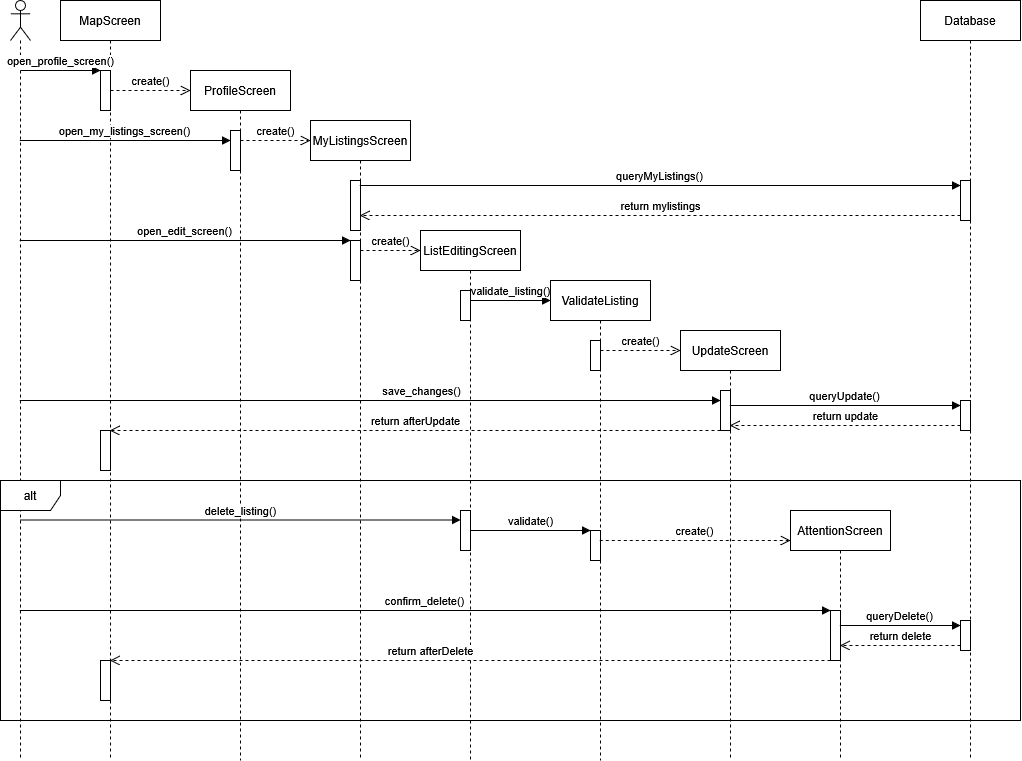

The diagram above was exported from draw.io. Its source (the exported page's mxGraphModel, read from the mxfile embedded in the PNG):
<mxGraphModel dx="1281" dy="1631" grid="1" gridSize="10" guides="1" tooltips="1" connect="1" arrows="1" fold="1" page="1" pageScale="1" pageWidth="850" pageHeight="1100" math="0" shadow="0">
  <root>
    <mxCell id="0" />
    <mxCell id="1" parent="0" />
    <mxCell id="4Rnnu-rrkm_c-XPrPOTG-412" value="" style="shape=umlLifeline;perimeter=lifelinePerimeter;whiteSpace=wrap;html=1;container=1;dropTarget=0;collapsible=0;recursiveResize=0;outlineConnect=0;portConstraint=eastwest;newEdgeStyle={&quot;curved&quot;:0,&quot;rounded&quot;:0};participant=umlActor;" vertex="1" parent="1">
      <mxGeometry x="40" y="-370" width="20" height="760" as="geometry" />
    </mxCell>
    <mxCell id="4Rnnu-rrkm_c-XPrPOTG-413" value="MapScreen" style="shape=umlLifeline;perimeter=lifelinePerimeter;whiteSpace=wrap;html=1;container=1;dropTarget=0;collapsible=0;recursiveResize=0;outlineConnect=0;portConstraint=eastwest;newEdgeStyle={&quot;curved&quot;:0,&quot;rounded&quot;:0};" vertex="1" parent="1">
      <mxGeometry x="90" y="-370" width="100" height="760" as="geometry" />
    </mxCell>
    <mxCell id="4Rnnu-rrkm_c-XPrPOTG-414" value="" style="html=1;points=[[0,0,0,0,5],[0,1,0,0,-5],[1,0,0,0,5],[1,1,0,0,-5]];perimeter=orthogonalPerimeter;outlineConnect=0;targetShapes=umlLifeline;portConstraint=eastwest;newEdgeStyle={&quot;curved&quot;:0,&quot;rounded&quot;:0};" vertex="1" parent="4Rnnu-rrkm_c-XPrPOTG-413">
      <mxGeometry x="40" y="70" width="10" height="40" as="geometry" />
    </mxCell>
    <mxCell id="4Rnnu-rrkm_c-XPrPOTG-415" value="" style="html=1;points=[[0,0,0,0,5],[0,1,0,0,-5],[1,0,0,0,5],[1,1,0,0,-5]];perimeter=orthogonalPerimeter;outlineConnect=0;targetShapes=umlLifeline;portConstraint=eastwest;newEdgeStyle={&quot;curved&quot;:0,&quot;rounded&quot;:0};" vertex="1" parent="4Rnnu-rrkm_c-XPrPOTG-413">
      <mxGeometry x="40" y="430" width="10" height="40" as="geometry" />
    </mxCell>
    <mxCell id="4Rnnu-rrkm_c-XPrPOTG-416" value="" style="html=1;points=[[0,0,0,0,5],[0,1,0,0,-5],[1,0,0,0,5],[1,1,0,0,-5]];perimeter=orthogonalPerimeter;outlineConnect=0;targetShapes=umlLifeline;portConstraint=eastwest;newEdgeStyle={&quot;curved&quot;:0,&quot;rounded&quot;:0};" vertex="1" parent="4Rnnu-rrkm_c-XPrPOTG-413">
      <mxGeometry x="40" y="660" width="10" height="40" as="geometry" />
    </mxCell>
    <mxCell id="4Rnnu-rrkm_c-XPrPOTG-417" value="ProfileScreen" style="shape=umlLifeline;perimeter=lifelinePerimeter;whiteSpace=wrap;html=1;container=1;dropTarget=0;collapsible=0;recursiveResize=0;outlineConnect=0;portConstraint=eastwest;newEdgeStyle={&quot;curved&quot;:0,&quot;rounded&quot;:0};" vertex="1" parent="1">
      <mxGeometry x="220" y="-300" width="100" height="690" as="geometry" />
    </mxCell>
    <mxCell id="4Rnnu-rrkm_c-XPrPOTG-418" value="" style="html=1;points=[[0,0,0,0,5],[0,1,0,0,-5],[1,0,0,0,5],[1,1,0,0,-5]];perimeter=orthogonalPerimeter;outlineConnect=0;targetShapes=umlLifeline;portConstraint=eastwest;newEdgeStyle={&quot;curved&quot;:0,&quot;rounded&quot;:0};" vertex="1" parent="4Rnnu-rrkm_c-XPrPOTG-417">
      <mxGeometry x="40" y="60" width="10" height="40" as="geometry" />
    </mxCell>
    <mxCell id="4Rnnu-rrkm_c-XPrPOTG-419" value="open_profile_screen()" style="html=1;verticalAlign=bottom;endArrow=block;curved=0;rounded=0;" edge="1" parent="1">
      <mxGeometry width="80" relative="1" as="geometry">
        <mxPoint x="50" y="-300" as="sourcePoint" />
        <mxPoint x="130" y="-300" as="targetPoint" />
      </mxGeometry>
    </mxCell>
    <mxCell id="4Rnnu-rrkm_c-XPrPOTG-420" value="open_my_listings_screen()" style="html=1;verticalAlign=bottom;endArrow=block;curved=0;rounded=0;" edge="1" source="4Rnnu-rrkm_c-XPrPOTG-412" parent="1">
      <mxGeometry width="80" relative="1" as="geometry">
        <mxPoint x="180" y="-230" as="sourcePoint" />
        <mxPoint x="260" y="-230" as="targetPoint" />
      </mxGeometry>
    </mxCell>
    <mxCell id="4Rnnu-rrkm_c-XPrPOTG-421" value="MyListingsScreen" style="shape=umlLifeline;perimeter=lifelinePerimeter;whiteSpace=wrap;html=1;container=1;dropTarget=0;collapsible=0;recursiveResize=0;outlineConnect=0;portConstraint=eastwest;newEdgeStyle={&quot;curved&quot;:0,&quot;rounded&quot;:0};" vertex="1" parent="1">
      <mxGeometry x="340" y="-250" width="100" height="640" as="geometry" />
    </mxCell>
    <mxCell id="4Rnnu-rrkm_c-XPrPOTG-422" value="" style="html=1;points=[[0,0,0,0,5],[0,1,0,0,-5],[1,0,0,0,5],[1,1,0,0,-5]];perimeter=orthogonalPerimeter;outlineConnect=0;targetShapes=umlLifeline;portConstraint=eastwest;newEdgeStyle={&quot;curved&quot;:0,&quot;rounded&quot;:0};" vertex="1" parent="4Rnnu-rrkm_c-XPrPOTG-421">
      <mxGeometry x="40" y="60" width="10" height="50" as="geometry" />
    </mxCell>
    <mxCell id="4Rnnu-rrkm_c-XPrPOTG-423" value="" style="html=1;points=[[0,0,0,0,5],[0,1,0,0,-5],[1,0,0,0,5],[1,1,0,0,-5]];perimeter=orthogonalPerimeter;outlineConnect=0;targetShapes=umlLifeline;portConstraint=eastwest;newEdgeStyle={&quot;curved&quot;:0,&quot;rounded&quot;:0};" vertex="1" parent="4Rnnu-rrkm_c-XPrPOTG-421">
      <mxGeometry x="40" y="120" width="10" height="40" as="geometry" />
    </mxCell>
    <mxCell id="4Rnnu-rrkm_c-XPrPOTG-424" value="Database" style="shape=umlLifeline;perimeter=lifelinePerimeter;whiteSpace=wrap;html=1;container=1;dropTarget=0;collapsible=0;recursiveResize=0;outlineConnect=0;portConstraint=eastwest;newEdgeStyle={&quot;curved&quot;:0,&quot;rounded&quot;:0};" vertex="1" parent="1">
      <mxGeometry x="950" y="-370" width="100" height="760" as="geometry" />
    </mxCell>
    <mxCell id="4Rnnu-rrkm_c-XPrPOTG-425" value="" style="html=1;points=[[0,0,0,0,5],[0,1,0,0,-5],[1,0,0,0,5],[1,1,0,0,-5]];perimeter=orthogonalPerimeter;outlineConnect=0;targetShapes=umlLifeline;portConstraint=eastwest;newEdgeStyle={&quot;curved&quot;:0,&quot;rounded&quot;:0};" vertex="1" parent="4Rnnu-rrkm_c-XPrPOTG-424">
      <mxGeometry x="40" y="180" width="10" height="40" as="geometry" />
    </mxCell>
    <mxCell id="4Rnnu-rrkm_c-XPrPOTG-426" value="" style="html=1;points=[[0,0,0,0,5],[0,1,0,0,-5],[1,0,0,0,5],[1,1,0,0,-5]];perimeter=orthogonalPerimeter;outlineConnect=0;targetShapes=umlLifeline;portConstraint=eastwest;newEdgeStyle={&quot;curved&quot;:0,&quot;rounded&quot;:0};" vertex="1" parent="4Rnnu-rrkm_c-XPrPOTG-424">
      <mxGeometry x="40" y="400" width="10" height="30" as="geometry" />
    </mxCell>
    <mxCell id="4Rnnu-rrkm_c-XPrPOTG-427" value="" style="html=1;points=[[0,0,0,0,5],[0,1,0,0,-5],[1,0,0,0,5],[1,1,0,0,-5]];perimeter=orthogonalPerimeter;outlineConnect=0;targetShapes=umlLifeline;portConstraint=eastwest;newEdgeStyle={&quot;curved&quot;:0,&quot;rounded&quot;:0};" vertex="1" parent="4Rnnu-rrkm_c-XPrPOTG-424">
      <mxGeometry x="40" y="620" width="10" height="30" as="geometry" />
    </mxCell>
    <mxCell id="4Rnnu-rrkm_c-XPrPOTG-428" value="queryMyListings()" style="html=1;verticalAlign=bottom;endArrow=block;curved=0;rounded=0;entryX=0;entryY=0;entryDx=0;entryDy=5;" edge="1" source="4Rnnu-rrkm_c-XPrPOTG-421" target="4Rnnu-rrkm_c-XPrPOTG-425" parent="1">
      <mxGeometry relative="1" as="geometry">
        <mxPoint x="840" y="-185" as="sourcePoint" />
      </mxGeometry>
    </mxCell>
    <mxCell id="4Rnnu-rrkm_c-XPrPOTG-429" value="return mylistings" style="html=1;verticalAlign=bottom;endArrow=open;dashed=1;endSize=8;curved=0;rounded=0;exitX=0;exitY=1;exitDx=0;exitDy=-5;" edge="1" source="4Rnnu-rrkm_c-XPrPOTG-425" target="4Rnnu-rrkm_c-XPrPOTG-421" parent="1">
      <mxGeometry relative="1" as="geometry">
        <mxPoint x="840" y="-115" as="targetPoint" />
      </mxGeometry>
    </mxCell>
    <mxCell id="4Rnnu-rrkm_c-XPrPOTG-430" value="ListEditingScreen" style="shape=umlLifeline;perimeter=lifelinePerimeter;whiteSpace=wrap;html=1;container=1;dropTarget=0;collapsible=0;recursiveResize=0;outlineConnect=0;portConstraint=eastwest;newEdgeStyle={&quot;curved&quot;:0,&quot;rounded&quot;:0};" vertex="1" parent="1">
      <mxGeometry x="450" y="-140" width="100" height="530" as="geometry" />
    </mxCell>
    <mxCell id="4Rnnu-rrkm_c-XPrPOTG-431" value="" style="html=1;points=[[0,0,0,0,5],[0,1,0,0,-5],[1,0,0,0,5],[1,1,0,0,-5]];perimeter=orthogonalPerimeter;outlineConnect=0;targetShapes=umlLifeline;portConstraint=eastwest;newEdgeStyle={&quot;curved&quot;:0,&quot;rounded&quot;:0};" vertex="1" parent="4Rnnu-rrkm_c-XPrPOTG-430">
      <mxGeometry x="40" y="60" width="10" height="30" as="geometry" />
    </mxCell>
    <mxCell id="4Rnnu-rrkm_c-XPrPOTG-432" value="" style="html=1;points=[[0,0,0,0,5],[0,1,0,0,-5],[1,0,0,0,5],[1,1,0,0,-5]];perimeter=orthogonalPerimeter;outlineConnect=0;targetShapes=umlLifeline;portConstraint=eastwest;newEdgeStyle={&quot;curved&quot;:0,&quot;rounded&quot;:0};" vertex="1" parent="4Rnnu-rrkm_c-XPrPOTG-430">
      <mxGeometry x="40" y="280" width="10" height="40" as="geometry" />
    </mxCell>
    <mxCell id="4Rnnu-rrkm_c-XPrPOTG-433" value="open_edit_screen()" style="html=1;verticalAlign=bottom;endArrow=block;curved=0;rounded=0;" edge="1" source="4Rnnu-rrkm_c-XPrPOTG-412" parent="1">
      <mxGeometry width="80" relative="1" as="geometry">
        <mxPoint x="300" y="-130" as="sourcePoint" />
        <mxPoint x="380" y="-130" as="targetPoint" />
      </mxGeometry>
    </mxCell>
    <mxCell id="4Rnnu-rrkm_c-XPrPOTG-434" value="validate_listing()" style="html=1;verticalAlign=bottom;endArrow=block;curved=0;rounded=0;" edge="1" parent="1">
      <mxGeometry width="80" relative="1" as="geometry">
        <mxPoint x="500" y="-70" as="sourcePoint" />
        <mxPoint x="580" y="-70" as="targetPoint" />
      </mxGeometry>
    </mxCell>
    <mxCell id="4Rnnu-rrkm_c-XPrPOTG-435" value="ValidateListing" style="shape=umlLifeline;perimeter=lifelinePerimeter;whiteSpace=wrap;html=1;container=1;dropTarget=0;collapsible=0;recursiveResize=0;outlineConnect=0;portConstraint=eastwest;newEdgeStyle={&quot;curved&quot;:0,&quot;rounded&quot;:0};" vertex="1" parent="1">
      <mxGeometry x="580" y="-90" width="100" height="480" as="geometry" />
    </mxCell>
    <mxCell id="4Rnnu-rrkm_c-XPrPOTG-436" value="" style="html=1;points=[[0,0,0,0,5],[0,1,0,0,-5],[1,0,0,0,5],[1,1,0,0,-5]];perimeter=orthogonalPerimeter;outlineConnect=0;targetShapes=umlLifeline;portConstraint=eastwest;newEdgeStyle={&quot;curved&quot;:0,&quot;rounded&quot;:0};" vertex="1" parent="4Rnnu-rrkm_c-XPrPOTG-435">
      <mxGeometry x="40" y="60" width="10" height="30" as="geometry" />
    </mxCell>
    <mxCell id="4Rnnu-rrkm_c-XPrPOTG-437" value="" style="html=1;points=[[0,0,0,0,5],[0,1,0,0,-5],[1,0,0,0,5],[1,1,0,0,-5]];perimeter=orthogonalPerimeter;outlineConnect=0;targetShapes=umlLifeline;portConstraint=eastwest;newEdgeStyle={&quot;curved&quot;:0,&quot;rounded&quot;:0};" vertex="1" parent="4Rnnu-rrkm_c-XPrPOTG-435">
      <mxGeometry x="40" y="250" width="10" height="30" as="geometry" />
    </mxCell>
    <mxCell id="4Rnnu-rrkm_c-XPrPOTG-438" value="UpdateScreen" style="shape=umlLifeline;perimeter=lifelinePerimeter;whiteSpace=wrap;html=1;container=1;dropTarget=0;collapsible=0;recursiveResize=0;outlineConnect=0;portConstraint=eastwest;newEdgeStyle={&quot;curved&quot;:0,&quot;rounded&quot;:0};" vertex="1" parent="1">
      <mxGeometry x="710" y="-40" width="100" height="430" as="geometry" />
    </mxCell>
    <mxCell id="4Rnnu-rrkm_c-XPrPOTG-439" value="" style="html=1;points=[[0,0,0,0,5],[0,1,0,0,-5],[1,0,0,0,5],[1,1,0,0,-5]];perimeter=orthogonalPerimeter;outlineConnect=0;targetShapes=umlLifeline;portConstraint=eastwest;newEdgeStyle={&quot;curved&quot;:0,&quot;rounded&quot;:0};" vertex="1" parent="4Rnnu-rrkm_c-XPrPOTG-438">
      <mxGeometry x="40" y="60" width="10" height="40" as="geometry" />
    </mxCell>
    <mxCell id="4Rnnu-rrkm_c-XPrPOTG-440" value="AttentionScreen" style="shape=umlLifeline;perimeter=lifelinePerimeter;whiteSpace=wrap;html=1;container=1;dropTarget=0;collapsible=0;recursiveResize=0;outlineConnect=0;portConstraint=eastwest;newEdgeStyle={&quot;curved&quot;:0,&quot;rounded&quot;:0};" vertex="1" parent="1">
      <mxGeometry x="820" y="140" width="100" height="250" as="geometry" />
    </mxCell>
    <mxCell id="4Rnnu-rrkm_c-XPrPOTG-441" value="" style="html=1;points=[[0,0,0,0,5],[0,1,0,0,-5],[1,0,0,0,5],[1,1,0,0,-5]];perimeter=orthogonalPerimeter;outlineConnect=0;targetShapes=umlLifeline;portConstraint=eastwest;newEdgeStyle={&quot;curved&quot;:0,&quot;rounded&quot;:0};" vertex="1" parent="4Rnnu-rrkm_c-XPrPOTG-440">
      <mxGeometry x="40" y="100" width="10" height="50" as="geometry" />
    </mxCell>
    <mxCell id="4Rnnu-rrkm_c-XPrPOTG-442" value="save_changes()" style="html=1;verticalAlign=bottom;endArrow=block;curved=0;rounded=0;" edge="1" source="4Rnnu-rrkm_c-XPrPOTG-412" parent="1">
      <mxGeometry x="0.1435" width="80" relative="1" as="geometry">
        <mxPoint x="670" y="30" as="sourcePoint" />
        <mxPoint x="750" y="30" as="targetPoint" />
        <mxPoint as="offset" />
      </mxGeometry>
    </mxCell>
    <mxCell id="4Rnnu-rrkm_c-XPrPOTG-443" value="return update" style="html=1;verticalAlign=bottom;endArrow=open;dashed=1;endSize=8;curved=0;rounded=0;exitX=0;exitY=1;exitDx=0;exitDy=-5;" edge="1" source="4Rnnu-rrkm_c-XPrPOTG-426" target="4Rnnu-rrkm_c-XPrPOTG-438" parent="1">
      <mxGeometry relative="1" as="geometry">
        <mxPoint x="920" y="105" as="targetPoint" />
      </mxGeometry>
    </mxCell>
    <mxCell id="4Rnnu-rrkm_c-XPrPOTG-444" value="queryUpdate()" style="html=1;verticalAlign=bottom;endArrow=block;curved=0;rounded=0;entryX=0;entryY=0;entryDx=0;entryDy=5;" edge="1" source="4Rnnu-rrkm_c-XPrPOTG-438" target="4Rnnu-rrkm_c-XPrPOTG-426" parent="1">
      <mxGeometry relative="1" as="geometry">
        <mxPoint x="920" y="35" as="sourcePoint" />
      </mxGeometry>
    </mxCell>
    <mxCell id="4Rnnu-rrkm_c-XPrPOTG-445" value="return afterUpdate" style="html=1;verticalAlign=bottom;endArrow=open;dashed=1;endSize=8;curved=0;rounded=0;" edge="1" target="4Rnnu-rrkm_c-XPrPOTG-413" parent="1">
      <mxGeometry relative="1" as="geometry">
        <mxPoint x="750" y="60" as="sourcePoint" />
        <mxPoint x="670" y="60" as="targetPoint" />
      </mxGeometry>
    </mxCell>
    <mxCell id="4Rnnu-rrkm_c-XPrPOTG-446" value="delete_listing()" style="html=1;verticalAlign=bottom;endArrow=block;curved=0;rounded=0;" edge="1" target="4Rnnu-rrkm_c-XPrPOTG-432" parent="1">
      <mxGeometry width="80" relative="1" as="geometry">
        <mxPoint x="50" y="149.5" as="sourcePoint" />
        <mxPoint x="130" y="149.5" as="targetPoint" />
      </mxGeometry>
    </mxCell>
    <mxCell id="4Rnnu-rrkm_c-XPrPOTG-447" value="validate()" style="html=1;verticalAlign=bottom;endArrow=block;curved=0;rounded=0;" edge="1" target="4Rnnu-rrkm_c-XPrPOTG-437" parent="1">
      <mxGeometry width="80" relative="1" as="geometry">
        <mxPoint x="500" y="160" as="sourcePoint" />
        <mxPoint x="580" y="160" as="targetPoint" />
      </mxGeometry>
    </mxCell>
    <mxCell id="4Rnnu-rrkm_c-XPrPOTG-448" value="confirm_delete()" style="html=1;verticalAlign=bottom;endArrow=block;curved=0;rounded=0;" edge="1" target="4Rnnu-rrkm_c-XPrPOTG-441" parent="1">
      <mxGeometry width="80" relative="1" as="geometry">
        <mxPoint x="49.32352941176464" y="240" as="sourcePoint" />
        <mxPoint x="730" y="250" as="targetPoint" />
      </mxGeometry>
    </mxCell>
    <mxCell id="4Rnnu-rrkm_c-XPrPOTG-449" value="return delete" style="html=1;verticalAlign=bottom;endArrow=open;dashed=1;endSize=8;curved=0;rounded=0;exitX=0;exitY=1;exitDx=0;exitDy=-5;" edge="1" source="4Rnnu-rrkm_c-XPrPOTG-427" parent="1">
      <mxGeometry relative="1" as="geometry">
        <mxPoint x="869.3235294117644" y="275" as="targetPoint" />
      </mxGeometry>
    </mxCell>
    <mxCell id="4Rnnu-rrkm_c-XPrPOTG-450" value="queryDelete()" style="html=1;verticalAlign=bottom;endArrow=block;curved=0;rounded=0;entryX=0;entryY=0;entryDx=0;entryDy=5;" edge="1" target="4Rnnu-rrkm_c-XPrPOTG-427" parent="1">
      <mxGeometry relative="1" as="geometry">
        <mxPoint x="869.3235294117644" y="255" as="sourcePoint" />
      </mxGeometry>
    </mxCell>
    <mxCell id="4Rnnu-rrkm_c-XPrPOTG-451" value="return afterDelete" style="html=1;verticalAlign=bottom;endArrow=open;dashed=1;endSize=8;curved=0;rounded=0;" edge="1" parent="1">
      <mxGeometry x="0.1103" relative="1" as="geometry">
        <mxPoint x="860" y="290" as="sourcePoint" />
        <mxPoint x="139.32352941176464" y="290" as="targetPoint" />
        <mxPoint as="offset" />
      </mxGeometry>
    </mxCell>
    <mxCell id="4Rnnu-rrkm_c-XPrPOTG-452" value="alt" style="shape=umlFrame;whiteSpace=wrap;html=1;pointerEvents=0;" vertex="1" parent="1">
      <mxGeometry x="30" y="110" width="1020" height="240" as="geometry" />
    </mxCell>
    <mxCell id="4Rnnu-rrkm_c-XPrPOTG-453" value="create()" style="html=1;verticalAlign=bottom;endArrow=open;dashed=1;endSize=8;curved=0;rounded=0;" edge="1" parent="1">
      <mxGeometry relative="1" as="geometry">
        <mxPoint x="140" y="-280" as="sourcePoint" />
        <mxPoint x="220" y="-280" as="targetPoint" />
      </mxGeometry>
    </mxCell>
    <mxCell id="4Rnnu-rrkm_c-XPrPOTG-454" value="create()" style="html=1;verticalAlign=bottom;endArrow=open;dashed=1;endSize=8;curved=0;rounded=0;" edge="1" source="4Rnnu-rrkm_c-XPrPOTG-418" parent="1">
      <mxGeometry relative="1" as="geometry">
        <mxPoint x="260" y="-230" as="sourcePoint" />
        <mxPoint x="340" y="-230" as="targetPoint" />
      </mxGeometry>
    </mxCell>
    <mxCell id="4Rnnu-rrkm_c-XPrPOTG-455" value="create()" style="html=1;verticalAlign=bottom;endArrow=open;dashed=1;endSize=8;curved=0;rounded=0;" edge="1" source="4Rnnu-rrkm_c-XPrPOTG-423" parent="1">
      <mxGeometry relative="1" as="geometry">
        <mxPoint x="400" y="-120" as="sourcePoint" />
        <mxPoint x="450" y="-120" as="targetPoint" />
      </mxGeometry>
    </mxCell>
    <mxCell id="4Rnnu-rrkm_c-XPrPOTG-456" value="create()" style="html=1;verticalAlign=bottom;endArrow=open;dashed=1;endSize=8;curved=0;rounded=0;" edge="1" source="4Rnnu-rrkm_c-XPrPOTG-436" parent="1">
      <mxGeometry relative="1" as="geometry">
        <mxPoint x="640" y="-20" as="sourcePoint" />
        <mxPoint x="710" y="-20" as="targetPoint" />
      </mxGeometry>
    </mxCell>
    <mxCell id="4Rnnu-rrkm_c-XPrPOTG-457" value="create()" style="html=1;verticalAlign=bottom;endArrow=open;dashed=1;endSize=8;curved=0;rounded=0;" edge="1" parent="1">
      <mxGeometry relative="1" as="geometry">
        <mxPoint x="629.3235294117646" y="170" as="sourcePoint" />
        <mxPoint x="820" y="170" as="targetPoint" />
      </mxGeometry>
    </mxCell>
  </root>
</mxGraphModel>